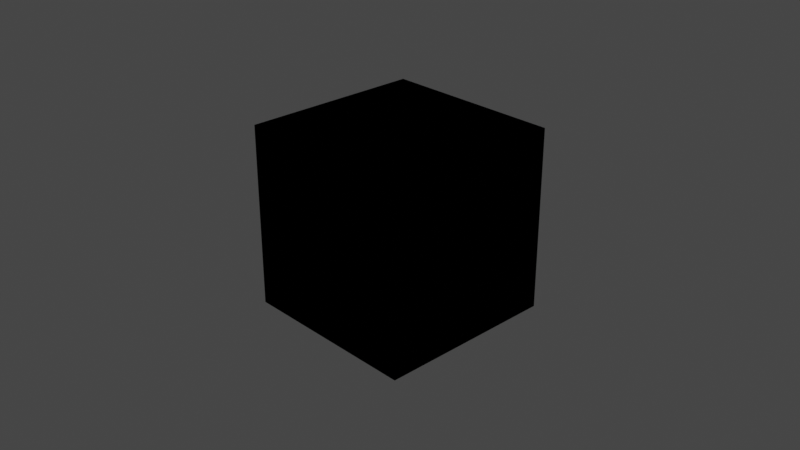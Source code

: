 # Source: H-mandelbulb-mandeltorus-3.blend  (saved by Blender 2.83.19; exported with 4.5.12 LTS)
import bpy
from mathutils import Matrix  # noqa: F401  (used for matrix-valued properties, if any)

bpy.ops.wm.read_factory_settings(use_empty=True)
scene = bpy.context.scene
scene.name = 'Scene'

# ---- collections
col_collection = bpy.data.collections.new('Collection'); scene.collection.children.link(col_collection)

# ---- materials (node trees are filled in below, after node groups)
mat_material = bpy.data.materials.new('Material')
mat_material.alpha_threshold = 0.0
mat_material.line_color = (0.0, 0.0, 0.0, 1.0)

# ---- material node trees
mat_material.use_nodes = True; mat_material.node_tree.nodes.clear()
_N = mat_material.node_tree.nodes; _L = mat_material.node_tree.links
n0 = _N.new('NodeUndefined'); n0.name = 'OSL Projection'; n0.location = (-266, 179)
n1 = _N.new('NodeUndefined'); n1.name = 'Saw Wave Tex'; n1.location = (-62, 251)
n1.inputs[0].default_value = 0.0
n2 = _N.new('NodeUndefined'); n2.name = 'Universal Material'; n2.location = (372, 283)
n2.inputs[0].default_value = (0.0, 0.0, 0.0, 1.0)
n2.inputs[2].default_value = 0.0
n2.inputs[3].default_value = 1.0
n2.inputs[4].default_value = 0.0632
n2.inputs[5].default_value = 0.0
n2.inputs[6].default_value = 0.0
n2.inputs[7].default_value = 1.5
n2.inputs[9].default_value = (0.0, 0.0, 0.0)
n2.inputs[10].default_value = (0.0, 0.0, 0.0)
n2.inputs[11].default_value = (0.0, 0.0, 0.0)
n2.inputs[12].default_value = (0.0, 0.0, 0.0, 1.0)
n2.inputs[13].default_value = 0.063
n2.inputs[14].default_value = 1.5
n2.inputs[17].default_value = 0.0
n2.inputs[18].default_value = 1.45
n2.inputs[19].default_value = (0.0, 0.0, 0.0, 1.0)
n2.inputs[20].default_value = 0.2
n2.inputs[23].default_value = 0.0
n2.inputs[25].default_value = 1.0
n2.inputs[26].default_value = False
n2.inputs[27].default_value = False
n2.inputs[31].default_value = True
n2.inputs[32].default_value = 0.0
n2.inputs[34].default_value = False
n3 = _N.new('ShaderNodeOutputMaterial'); n3.name = 'Material Output'; n3.location = (608, 287)
n3.width = 217
n4 = _N.new('NodeUndefined'); n4.name = 'Vectron'; n4.location = (693, 132)
n4.inputs[0].default_value = (10.0, 10.0, 10.0)
n4.inputs[1].default_value = 100
n4.inputs[2].default_value = 3.5
n4.inputs[3].default_value = 4.0
n4.inputs[4].default_value = 8.3
n4.inputs[5].default_value = 15.0
n4.inputs[6].default_value = 0.0
n4.inputs[7].default_value = 0.0
n4.inputs[8].default_value = 0.0
n4.inputs[9].default_value = 1.0
n4.inputs[10].default_value = 1.0
n4.inputs[11].default_value = 1.0
n4.inputs[12].default_value = 100
n4.inputs[13].default_value = 250
n4.inputs[14].default_value = 1
n4.inputs[15].default_value = 6.0
n4.inputs[16].default_value = 4.0
n4.inputs[17].default_value = 1.7
n4.inputs[18].default_value = 1.5
n4.inputs[19].default_value = 0
n4.inputs[20].default_value = 100
n4.inputs[21].default_value = 16
n4.inputs[22].default_value = 0
n4.inputs[23].default_value = 1.2
n5 = _N.new('NodeUndefined'); n5.name = 'Gradient Tex'; n5.location = (157, 260)
n5.inputs[33].default_value = 255
_L.new(n2.outputs[0], n3.inputs[0])
_L.new(n5.outputs[0], n2.inputs[1])
_L.new(n1.outputs[0], n5.inputs[0])
_L.new(n0.outputs[0], n1.inputs[2])
n3.is_active_output = True

# ---- world
world_world = bpy.data.worlds.new('World'); scene.world = world_world
world_world.use_nodes = True; world_world.node_tree.nodes.clear()
_N = world_world.node_tree.nodes; _L = world_world.node_tree.links
n0 = _N.new('ShaderNodeOutputWorld'); n0.name = 'World Output'; n0.location = (300, 300)
n1 = _N.new('ShaderNodeBackground'); n1.name = 'Background'; n1.location = (10, 300)
n1.inputs[0].default_value = (0.05088, 0.05088, 0.05088, 1.0)
n2 = _N.new('NodeUndefined'); n2.name = 'Daylight Environment'; n2.location = (100, 300)
n2.inputs[1].default_value = 2.2
n2.inputs[2].default_value = 1.0
n2.inputs[3].default_value = 0.0
n2.inputs[4].default_value = (0.05, 0.3, 1.0, 1.0)
n2.inputs[5].default_value = (0.6, 0.12, 0.02, 1.0)
n2.inputs[6].default_value = 1.0
n2.inputs[7].default_value = (0.0, 0.0, 0.0, 1.0)
n2.inputs[8].default_value = 90.0
n2.inputs[9].default_value = 5.0
n2.inputs[11].default_value = True
n2.inputs[13].default_value = 1.0
n2.inputs[14].default_value = False
n2.inputs[15].default_value = False
n2.inputs[16].default_value = False
n3 = _N.new('NodeUndefined'); n3.name = 'Sun Direction'; n3.location = (-100, 500)
n3.inputs[0].default_value = 50.77
n3.inputs[1].default_value = 4.467
n3.inputs[2].default_value = 3
n3.inputs[3].default_value = 1
n3.inputs[4].default_value = 14.0
n3.inputs[5].default_value = 0
_L.new(n1.outputs[0], n0.inputs[0])
_L.new(n3.outputs[0], n2.inputs[0])
n0.is_active_output = True
world_world.color = (0.05088, 0.05088, 0.05088)
world_world.use_sun_shadow = False
world_world.sun_shadow_jitter_overblur = 0.0

# ---- cameras
cam_camera = bpy.data.cameras.new('Camera')
cam_camera.clip_end = 100.0
cam_camera.ortho_scale = 7.314

# ---- lights
light_light = bpy.data.lights.new('Light', 'POINT')
light_light.transmission_factor = 0.0
light_light.energy = 1000.0
light_light.shadow_soft_size = 0.1
light_light.shadow_maximum_resolution = 0.006
light_light.use_absolute_resolution = True

# ---- meshes
me_cube = bpy.data.meshes.new('Cube')
me_cube.from_pydata([(1.0, 1.0, 1.0), (1.0, 1.0, -1.0), (1.0, -1.0, 1.0), (1.0, -1.0, -1.0), (-1.0, 1.0, 1.0), (-1.0, 1.0, -1.0), (-1.0, -1.0, 1.0), (-1.0, -1.0, -1.0)], [], [(0, 4, 6, 2), (3, 2, 6, 7), (7, 6, 4, 5), (5, 1, 3, 7), (1, 0, 2, 3), (5, 4, 0, 1)])
_uv = me_cube.uv_layers.new(name='UVMap')
_uv.uv.foreach_set('vector', [0.625, 0.5, 0.875, 0.5, 0.875, 0.75, 0.625, 0.75, 0.375, 0.75, 0.625, 0.75, 0.625, 1.0, 0.375, 1.0, 0.375, 0.0, 0.625, 0.0, 0.625, 0.25, 0.375, 0.25, 0.125, 0.5, 0.375, 0.5, 0.375, 0.75, 0.125, 0.75, 0.375, 0.5, 0.625, 0.5, 0.625, 0.75, 0.375, 0.75, 0.375, 0.25, 0.625, 0.25, 0.625, 0.5, 0.375, 0.5])
me_cube.materials.append(mat_material)
me_cube.use_remesh_preserve_volume = False
me_cube.use_remesh_preserve_attributes = False
me_cube.use_mirror_vertex_groups = False
me_cube.update()

# ---- objects
ob_cube = bpy.data.objects.new('Cube', me_cube)
ob_light = bpy.data.objects.new('Light', light_light)
ob_camera = bpy.data.objects.new('Camera', cam_camera)

# ---- transforms, parenting, visibility, modifiers, constraints
ob_cube.location = (0.0, 0.0, 0.0)
ob_cube.lock_rotations_4d = False
ob_cube.empty_display_type = 'ARROWS'
ob_cube.lineart.crease_threshold = 0.0
ob_light.location = (4.076, 1.005, 5.904)
ob_light.rotation_euler = (0.6503, 0.05522, 1.866)
ob_light.lock_rotations_4d = False
ob_light.empty_display_type = 'ARROWS'
ob_light.color = (0.0, 0.0, 0.0, 0.0)
ob_light.lineart.crease_threshold = 0.0
ob_camera.location = (7.359, -6.926, 4.958)
ob_camera.rotation_euler = (1.109, 0.0, 0.8149)
ob_camera.lock_rotations_4d = False
ob_camera.empty_display_type = 'ARROWS'
ob_camera.color = (0.0, 0.0, 0.0, 0.0)
ob_camera.display_type = 'WIRE'
ob_camera.lineart.crease_threshold = 0.0

# ---- collection membership
col_collection.objects.link(ob_cube)
col_collection.objects.link(ob_light)
col_collection.objects.link(ob_camera)

# ---- scene / render settings (as saved in the file)
scene.camera = ob_camera
scene.frame_start = 1; scene.frame_end = 250; scene.frame_set(1)
scene.render.engine = 'BLENDER_EEVEE_NEXT'
scene.cycles.use_denoising = False
scene.cycles.samples = 128
scene.cycles.sampling_pattern = 'TABULATED_SOBOL'
scene.cycles.use_adaptive_sampling = False
scene.cycles.use_light_tree = False
scene.view_settings.view_transform = 'Filmic'
bpy.context.view_layer.update()
